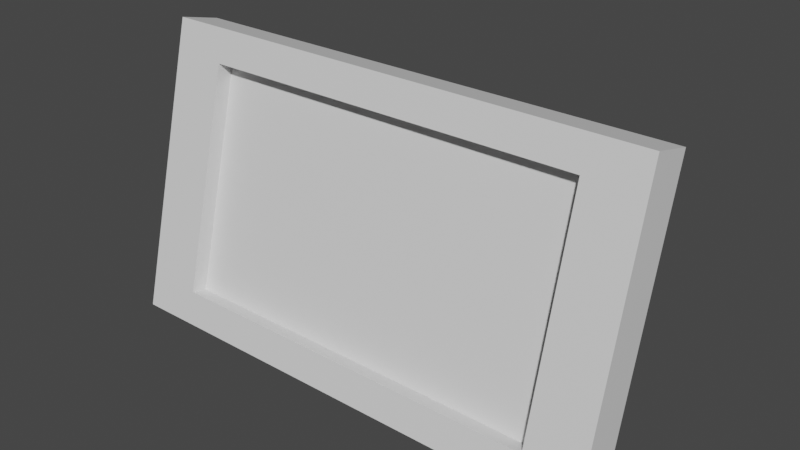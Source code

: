 # Source: photo.blend  (saved by Blender 2.90.8; exported with 4.5.12 LTS)
import bpy
from mathutils import Matrix  # noqa: F401  (used for matrix-valued properties, if any)

bpy.ops.wm.read_factory_settings(use_empty=True)
scene = bpy.context.scene
scene.name = 'Scene'

# ---- collections
col_collection = bpy.data.collections.new('Collection'); scene.collection.children.link(col_collection)

# ---- materials (node trees are filled in below, after node groups)
mat_material = bpy.data.materials.new('Material')
mat_material.alpha_threshold = 0.0
mat_material.use_transparent_shadow = False
mat_material.line_color = (0.0, 0.0, 0.0, 1.0)

# ---- material node trees
mat_material.use_nodes = True; mat_material.node_tree.nodes.clear()
_N = mat_material.node_tree.nodes; _L = mat_material.node_tree.links
n0 = _N.new('ShaderNodeOutputMaterial'); n0.name = 'Material Output'; n0.location = (300, 300)
n1 = _N.new('ShaderNodeBsdfPrincipled'); n1.name = 'Principled BSDF'; n1.location = (10, 300)
n1.distribution = 'GGX'
n1.subsurface_method = 'BURLEY'
n1.inputs[2].default_value = 0.4
n1.inputs[3].default_value = 1.45
n1.inputs[27].default_value = (0.0, 0.0, 0.0, 1.0)
n1.inputs[28].default_value = 1.0
_L.new(n1.outputs[0], n0.inputs[0])
n0.is_active_output = True

# ---- world
world_world = bpy.data.worlds.new('World'); scene.world = world_world
world_world.use_nodes = True; world_world.node_tree.nodes.clear()
_N = world_world.node_tree.nodes; _L = world_world.node_tree.links
n0 = _N.new('ShaderNodeOutputWorld'); n0.name = 'World Output'; n0.location = (300, 300)
n1 = _N.new('ShaderNodeBackground'); n1.name = 'Background'; n1.location = (10, 300)
n1.inputs[0].default_value = (0.05088, 0.05088, 0.05088, 1.0)
_L.new(n1.outputs[0], n0.inputs[0])
n0.is_active_output = True
world_world.color = (0.05088, 0.05088, 0.05088)
world_world.use_sun_shadow = False
world_world.sun_shadow_jitter_overblur = 0.0

# ---- meshes
me_cube = bpy.data.meshes.new('Cube')
me_cube.from_pydata([(1.0, 0.3198, 1.0), (1.0, 0.3198, -1.0), (1.0, -1.0, 1.0), (1.0, -1.0, -1.0), (-1.0, 0.3198, 1.0), (-1.0, 0.3198, -1.0), (-1.0, -1.0, 1.0), (-1.0, -1.0, -1.0), (-0.7754, -1.0, -0.7754), (-0.7754, -1.0, 0.7754), (0.7754, -1.0, 0.7754), (0.7754, -1.0, -0.7754), (-0.7754, -0.4866, -0.7754), (-0.7754, -0.4866, 0.7754), (0.7754, -0.4866, 0.7754), (0.7754, -0.4866, -0.7754)], [], [(0, 4, 6, 2), (6, 7, 8, 9), (7, 6, 4, 5), (5, 1, 3, 7), (1, 0, 2, 3), (5, 4, 0, 1), (10, 9, 13, 14), (7, 3, 11, 8), (2, 6, 9, 10), (3, 2, 10, 11), (9, 8, 12, 13), (8, 11, 15, 12), (11, 10, 14, 15)])
_uv = me_cube.uv_layers.new(name='UVMap')
_uv.uv.foreach_set('vector', [0.625, 0.5, 0.875, 0.5, 0.875, 0.75, 0.625, 0.75, 0.625, 0.0, 0.375, 0.0, 0.375, 0.0, 0.625, 0.0, 0.375, 0.0, 0.625, 0.0, 0.625, 0.25, 0.375, 0.25, 0.125, 0.5, 0.375, 0.5, 0.375, 0.75, 0.125, 0.75, 0.375, 0.5, 0.625, 0.5, 0.625, 0.75, 0.375, 0.75, 0.375, 0.25, 0.625, 0.25, 0.625, 0.5, 0.375, 0.5, 0.625, 0.75, 0.875, 0.75, 0.875, 0.75, 0.625, 0.75, 0.125, 0.75, 0.375, 0.75, 0.375, 0.75, 0.125, 0.75, 0.625, 0.75, 0.875, 0.75, 0.875, 0.75, 0.625, 0.75, 0.375, 0.75, 0.625, 0.75, 0.625, 0.75, 0.375, 0.75, 0.625, 0.0, 0.375, 0.0, 0.375, 0.0, 0.625, 0.0, 0.125, 0.75, 0.375, 0.75, 0.375, 0.75, 0.125, 0.75, 0.375, 0.75, 0.625, 0.75, 0.625, 0.75, 0.375, 0.75])
me_cube.materials.append(mat_material)
me_cube.use_remesh_preserve_volume = False
me_cube.use_remesh_preserve_attributes = False
me_cube.use_mirror_vertex_groups = False
me_cube.update()
me_cube_001 = bpy.data.meshes.new('Cube.001')
me_cube_001.from_pydata([(-0.7754, -0.4866, -0.7754), (-0.7754, -0.4866, 0.7754), (0.7754, -0.4866, 0.7754), (0.7754, -0.4866, -0.7754)], [], [(3, 2, 1, 0)])
_uv = me_cube_001.uv_layers.new(name='UVMap')
_uv.uv.foreach_set('vector', [0.375, 0.75, 0.625, 0.75, 0.625, 1.0, 0.375, 1.0])
me_cube_001.materials.append(mat_material)
me_cube_001.use_remesh_preserve_volume = False
me_cube_001.use_remesh_preserve_attributes = False
me_cube_001.use_mirror_vertex_groups = False
me_cube_001.update()
me_cube_002 = bpy.data.meshes.new('Cube.002')
me_cube_002.from_pydata([(-0.2256, 3.745, -0.9562), (-0.1338, 1.45, 0.8792), (-0.2256, 4.378, -0.9528), (-0.1338, 1.491, 0.9365), (0.2256, 3.745, -0.9562), (0.1338, 1.45, 0.8792), (0.2256, 4.378, -0.9528), (0.1338, 1.491, 0.9365)], [], [(0, 1, 3, 2), (2, 3, 7, 6), (6, 7, 5, 4), (4, 5, 1, 0), (2, 6, 4, 0), (7, 3, 1, 5)])
_uv = me_cube_002.uv_layers.new(name='UVMap')
_uv.uv.foreach_set('vector', [0.375, 0.0, 0.625, 0.0, 0.625, 0.25, 0.375, 0.25, 0.375, 0.25, 0.625, 0.25, 0.625, 0.5, 0.375, 0.5, 0.375, 0.5, 0.625, 0.5, 0.625, 0.75, 0.375, 0.75, 0.375, 0.75, 0.625, 0.75, 0.625, 1.0, 0.375, 1.0, 0.125, 0.5, 0.375, 0.5, 0.375, 0.75, 0.125, 0.75, 0.625, 0.5, 0.875, 0.5, 0.875, 0.75, 0.625, 0.75])
me_cube_002.materials.append(mat_material)
me_cube_002.use_remesh_preserve_volume = False
me_cube_002.use_remesh_preserve_attributes = False
me_cube_002.use_mirror_vertex_groups = False
me_cube_002.update()

# ---- objects
ob_cube = bpy.data.objects.new('Cube', me_cube)
ob_cube_001 = bpy.data.objects.new('Cube.001', me_cube_001)
ob_cube_002 = bpy.data.objects.new('Cube.002', me_cube_002)

# ---- transforms, parenting, visibility, modifiers, constraints
ob_cube.location = (0.0, 0.0, 0.0)
ob_cube.rotation_euler = (-0.2481, -0.0, 0.0)
ob_cube.scale = (1.711, 0.2236, 1.0)
ob_cube.lock_rotations_4d = False
ob_cube.empty_display_type = 'ARROWS'
ob_cube.lineart.crease_threshold = 0.0
ob_cube_001.location = (0.0, 0.0, 0.0)
ob_cube_001.rotation_euler = (-0.2481, -0.0, 0.0)
ob_cube_001.scale = (1.711, 0.2236, 1.0)
ob_cube_001.lock_rotations_4d = False
ob_cube_001.empty_display_type = 'ARROWS'
ob_cube_001.lineart.crease_threshold = 0.0
ob_cube_002.location = (0.0, -0.1745, -0.3219)
ob_cube_002.scale = (1.711, 0.2236, 0.7001)
ob_cube_002.lock_rotations_4d = False
ob_cube_002.empty_display_type = 'ARROWS'
ob_cube_002.lineart.crease_threshold = 0.0

# ---- collection membership
col_collection.objects.link(ob_cube)
col_collection.objects.link(ob_cube_001)
col_collection.objects.link(ob_cube_002)

# ---- scene / render settings (as saved in the file)
scene.frame_start = 1; scene.frame_end = 250; scene.frame_set(1)
scene.render.engine = 'BLENDER_EEVEE_NEXT'
scene.cycles.use_denoising = False
scene.cycles.samples = 128
scene.cycles.sampling_pattern = 'TABULATED_SOBOL'
scene.cycles.use_adaptive_sampling = False
scene.cycles.use_light_tree = False
scene.view_settings.view_transform = 'Filmic'
bpy.context.view_layer.update()

# ---- added for rendering (the .blend has no active camera and no usable light): camera, sun
cam_auto = bpy.data.cameras.new('AutoCamera')
cam_auto.lens = 50.0
cam_auto.sensor_width = 36.0
cam_auto.clip_end = 1000.0
ob_auto_camera = bpy.data.objects.new('AutoCamera', cam_auto)
scene.collection.objects.link(ob_auto_camera)
ob_auto_camera.location = (3.85647, -4.4568, 3.10166)
ob_auto_camera.rotation_euler = (1.09748, -7.21219e-08, 0.694738)
scene.camera = ob_auto_camera
light_auto_sun = bpy.data.lights.new('AutoSun', 'SUN')
light_auto_sun.energy = 3.0
light_auto_sun.angle = 0.0523599
ob_auto_sun = bpy.data.objects.new('AutoSun', light_auto_sun)
scene.collection.objects.link(ob_auto_sun)
ob_auto_sun.rotation_euler = (0.872665, 0.174533, 0.523599)
bpy.context.view_layer.update()
